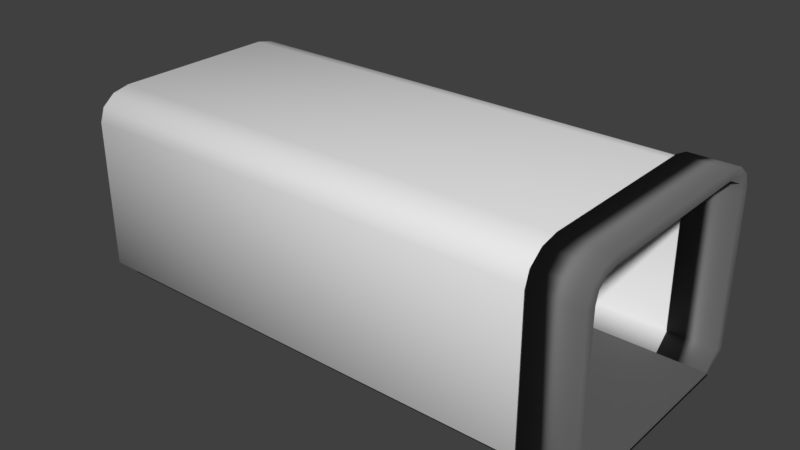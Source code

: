 # Source: CorridorAlex.blend  (saved by Blender 2.78.0; exported with 4.5.12 LTS)
import bpy
from mathutils import Matrix  # noqa: F401  (used for matrix-valued properties, if any)

bpy.ops.wm.read_factory_settings(use_empty=True)
scene = bpy.context.scene
scene.name = 'Scene'

# ---- collections
col_collection_1 = bpy.data.collections.new('Collection 1'); scene.collection.children.link(col_collection_1)

# ---- materials (node trees are filled in below, after node groups)
mat_material_008 = bpy.data.materials.new('Material.008')
mat_material_008.alpha_threshold = 0.0
mat_material_008.roughness = 0.5
mat_material_007 = bpy.data.materials.new('Material.007')
mat_material_007.alpha_threshold = 0.0
mat_material_007.roughness = 0.5

# ---- material node trees
mat_material_008.use_nodes = True; mat_material_008.node_tree.nodes.clear()
_N = mat_material_008.node_tree.nodes; _L = mat_material_008.node_tree.links
n0 = _N.new('ShaderNodeOutputMaterial'); n0.name = 'Material Output'; n0.location = (300, 300)
n1 = _N.new('ShaderNodeBsdfDiffuse'); n1.name = 'Diffuse BSDF'; n1.location = (10, 300)
n1.inputs[0].default_value = (0.1282, 0.1282, 0.1282, 1.0)
_L.new(n1.outputs[0], n0.inputs[0])
n0.is_active_output = True
mat_material_007.use_nodes = True; mat_material_007.node_tree.nodes.clear()
_N = mat_material_007.node_tree.nodes; _L = mat_material_007.node_tree.links
n0 = _N.new('ShaderNodeOutputMaterial'); n0.name = 'Material Output'; n0.location = (300, 300)
n1 = _N.new('ShaderNodeBsdfDiffuse'); n1.name = 'Diffuse BSDF'; n1.location = (10, 300)
n1.inputs[0].default_value = (0.1902, 0.1902, 0.1902, 1.0)
_L.new(n1.outputs[0], n0.inputs[0])
n0.is_active_output = True

# ---- world
world_world = bpy.data.worlds.new('World'); scene.world = world_world
world_world.color = (0.05088, 0.05088, 0.05088)
world_world.use_sun_shadow = False
world_world.sun_shadow_jitter_overblur = 0.0
world_world.cycles.sampling_method = 'MANUAL'

# ---- meshes
me_cube_001 = bpy.data.meshes.new('Cube.001')
me_cube_001.from_pydata([(-1.0, -1.0, -1.0), (-1.0, -1.0, 1.0), (-1.0, 1.0, -1.0), (-1.0, 1.0, 1.0), (1.0, -1.0, -1.0), (1.0, -1.0, 1.0), (1.0, 1.0, -1.0), (1.0, 1.0, 1.0)], [], [(0, 1, 3, 2), (2, 3, 7, 6), (6, 7, 5, 4), (4, 5, 1, 0), (2, 6, 4, 0), (7, 3, 1, 5)])
me_cube_001.polygons.foreach_set('use_smooth', [True] * 6)
me_cube_001.materials.append(mat_material_008)
me_cube_001.use_remesh_preserve_volume = False
me_cube_001.use_remesh_preserve_attributes = False
me_cube_001.use_mirror_vertex_groups = False
me_cube_001.update()
me_cube = bpy.data.meshes.new('Cube')
me_cube.from_pydata([(-1.0, -1.0, 0.7069), (-1.0, -0.7069, 1.0), (-1.0, -0.9607, 0.8535), (-1.0, -0.8535, 0.9607), (-1.0, 0.7069, 1.0), (-1.0, 1.0, 0.7069), (-1.0, 0.8535, 0.9607), (-1.0, 0.9607, 0.8535), (1.0, -0.7069, 1.0), (1.0, -1.0, 0.7069), (1.0, -0.8535, 0.9607), (1.0, -0.9607, 0.8535), (1.0, 1.0, 0.7069), (1.0, 0.7069, 1.0), (1.0, 0.9607, 0.8535), (1.0, 0.8535, 0.9607), (-1.0, -0.8492, -1.0), (-1.0, -1.0, -0.8492), (-1.0, 1.0, -0.8492), (-1.0, 0.8492, -1.0), (1.0, -1.0, -0.8492), (1.0, -0.8492, -1.0), (1.0, 0.8492, -1.0), (1.0, 1.0, -0.8492), (-1.0, -0.9504, 0.7004), (-1.0, -0.7004, 0.9504), (-1.0, -0.9174, 0.8285), (-1.0, -0.8285, 0.9174), (-1.0, 0.7004, 0.9504), (-1.0, 0.9504, 0.7004), (-1.0, 0.8285, 0.9174), (-1.0, 0.9174, 0.8285), (1.0, -0.7004, 0.9504), (1.0, -0.9504, 0.7004), (1.0, -0.8285, 0.9174), (1.0, -0.9174, 0.8285), (1.0, 0.9504, 0.7004), (1.0, 0.7004, 0.9504), (1.0, 0.9174, 0.8285), (1.0, 0.8285, 0.9174), (-1.0, -0.8139, -1.0), (-1.0, -0.9538, -0.8301), (-1.0, 0.9538, -0.8301), (-1.0, 0.8139, -1.0), (1.0, -0.9538, -0.8301), (1.0, -0.8139, -1.0), (1.0, 0.8139, -1.0), (1.0, 0.9538, -0.8301)], [], [(13, 4, 1, 8), (18, 5, 12, 23), (20, 9, 0, 17), (4, 13, 15, 6), (6, 15, 14, 7), (7, 14, 12, 5), (8, 1, 3, 10), (10, 3, 2, 11), (11, 2, 0, 9), (22, 19, 18, 23), (16, 21, 20, 17), (37, 32, 25, 28), (42, 47, 36, 29), (44, 41, 24, 33), (28, 30, 39, 37), (30, 31, 38, 39), (31, 29, 36, 38), (32, 34, 27, 25), (34, 35, 26, 27), (35, 33, 24, 26), (46, 47, 42, 43), (40, 41, 44, 45), (4, 6, 30, 28), (15, 13, 37, 39), (6, 7, 31, 30), (14, 15, 39, 38), (7, 5, 29, 31), (12, 14, 38, 36), (8, 10, 34, 32), (3, 1, 25, 27), (10, 11, 35, 34), (2, 3, 27, 26), (11, 9, 33, 35), (0, 2, 26, 24), (1, 4, 28, 25), (13, 8, 32, 37), (22, 23, 47, 46), (19, 22, 46, 43), (18, 19, 43, 42), (16, 17, 41, 40), (21, 16, 40, 45), (20, 21, 45, 44), (9, 20, 44, 33), (17, 0, 24, 41), (5, 18, 42, 29), (23, 12, 36, 47)])
me_cube.polygons.foreach_set('use_smooth', [True] * 46)
me_cube.use_remesh_preserve_volume = False
me_cube.use_remesh_preserve_attributes = False
me_cube.use_mirror_vertex_groups = False
me_cube.update()
me_cube_003 = bpy.data.meshes.new('Cube.003')
me_cube_003.from_pydata([(-1.0, -1.0, 0.7069), (-1.0, -0.7069, 1.0), (-1.0, -0.9607, 0.8535), (-1.0, -0.8535, 0.9607), (-1.0, 0.7069, 1.0), (-1.0, 1.0, 0.7069), (-1.0, 0.8535, 0.9607), (-1.0, 0.9607, 0.8535), (1.0, -0.7069, 1.0), (1.0, -1.0, 0.7069), (1.0, -0.8535, 0.9607), (1.0, -0.9607, 0.8535), (1.0, 1.0, 0.7069), (1.0, 0.7069, 1.0), (1.0, 0.9607, 0.8535), (1.0, 0.8535, 0.9607), (-1.0, -0.816, -0.9607), (-1.0, -1.0, -0.8492), (-1.0, 1.0, -0.8492), (-1.0, 0.816, -0.9607), (1.0, -1.0, -0.8492), (1.0, -0.816, -0.9607), (1.0, 0.816, -0.9607), (1.0, 1.0, -0.8492), (-1.0, -0.9009, 0.6939), (-1.0, -0.6939, 0.9009), (-1.0, -0.8741, 0.8035), (-1.0, -0.8035, 0.8741), (-1.0, 0.6939, 0.9009), (-1.0, 0.9009, 0.6939), (-1.0, 0.8035, 0.8741), (-1.0, 0.8741, 0.8035), (1.0, -0.6939, 0.9009), (1.0, -0.9009, 0.6939), (1.0, -0.8035, 0.8741), (1.0, -0.8741, 0.8035), (1.0, 0.9009, 0.6939), (1.0, 0.6939, 0.9009), (1.0, 0.8741, 0.8035), (1.0, 0.8035, 0.8741), (-1.0, -0.7785, -0.9607), (-1.0, -0.9076, -0.8109), (-1.0, 0.9076, -0.8109), (-1.0, 0.7785, -0.9607), (1.0, -0.9076, -0.8109), (1.0, -0.7785, -0.9607), (1.0, 0.7785, -0.9607), (1.0, 0.9076, -0.8109)], [], [(13, 4, 1, 8), (18, 5, 12, 23), (20, 9, 0, 17), (4, 13, 15, 6), (6, 15, 14, 7), (7, 14, 12, 5), (8, 1, 3, 10), (10, 3, 2, 11), (11, 2, 0, 9), (22, 19, 18, 23), (16, 21, 20, 17), (37, 32, 25, 28), (42, 47, 36, 29), (44, 41, 24, 33), (28, 30, 39, 37), (30, 31, 38, 39), (31, 29, 36, 38), (32, 34, 27, 25), (34, 35, 26, 27), (35, 33, 24, 26), (46, 47, 42, 43), (40, 41, 44, 45), (4, 6, 30, 28), (15, 13, 37, 39), (6, 7, 31, 30), (14, 15, 39, 38), (7, 5, 29, 31), (12, 14, 38, 36), (8, 10, 34, 32), (3, 1, 25, 27), (10, 11, 35, 34), (2, 3, 27, 26), (11, 9, 33, 35), (0, 2, 26, 24), (1, 4, 28, 25), (13, 8, 32, 37), (22, 23, 47, 46), (19, 22, 46, 43), (18, 19, 43, 42), (16, 17, 41, 40), (21, 16, 40, 45), (20, 21, 45, 44), (9, 20, 44, 33), (17, 0, 24, 41), (5, 18, 42, 29), (23, 12, 36, 47)])
me_cube_003.polygons.foreach_set('use_smooth', [True] * 46)
me_cube_003.materials.append(mat_material_007)
me_cube_003.use_remesh_preserve_volume = False
me_cube_003.use_remesh_preserve_attributes = False
me_cube_003.use_mirror_vertex_groups = False
me_cube_003.update()

# ---- objects
ob_cube_001 = bpy.data.objects.new('Cube.001', me_cube_001)
ob_cube = bpy.data.objects.new('Cube', me_cube)
ob_cube_002 = bpy.data.objects.new('Cube.002', me_cube_003)

# ---- transforms, parenting, visibility, modifiers, constraints
ob_cube_001.location = (0.5, 0.0, 0.05368)
ob_cube_001.scale = (5.5, 2.1, 0.05)
ob_cube_001.lineart.crease_threshold = 0.0
ob_cube.location = (0.0, 0.0, 2.104)
ob_cube.scale = (5.0, 2.5, 2.0)
ob_cube.lineart.crease_threshold = 0.0
ob_cube_002.location = (5.5, 0.0, 2.104)
ob_cube_002.scale = (0.5, 2.602, 2.082)
ob_cube_002.lineart.crease_threshold = 0.0

# ---- collection membership
col_collection_1.objects.link(ob_cube_001)
col_collection_1.objects.link(ob_cube)
col_collection_1.objects.link(ob_cube_002)

# ---- scene / render settings (as saved in the file)
scene.frame_start = 1; scene.frame_end = 250; scene.frame_set(1)
scene.render.engine = 'CYCLES'
scene.render.resolution_percentage = 50
scene.render.dither_intensity = 0.0
scene.cycles.use_denoising = False
scene.cycles.samples = 128
scene.cycles.sampling_pattern = 'TABULATED_SOBOL'
scene.cycles.light_sampling_threshold = 0.0
scene.cycles.use_adaptive_sampling = False
scene.cycles.use_light_tree = False
scene.cycles.blur_glossy = 0.0
scene.cycles.sample_clamp_indirect = 0.0
scene.view_settings.view_transform = 'Standard'
bpy.context.view_layer.update()

# ---- added for rendering (the .blend has no active camera and no usable light): camera, sun
cam_auto = bpy.data.cameras.new('AutoCamera')
cam_auto.lens = 50.0
cam_auto.sensor_width = 36.0
cam_auto.clip_end = 1000.0
ob_auto_camera = bpy.data.objects.new('AutoCamera', cam_auto)
scene.collection.objects.link(ob_auto_camera)
ob_auto_camera.location = (12.4053, -14.2864, 11.6188)
ob_auto_camera.rotation_euler = (1.09748, -7.21219e-08, 0.694738)
scene.camera = ob_auto_camera
light_auto_sun = bpy.data.lights.new('AutoSun', 'SUN')
light_auto_sun.energy = 3.0
light_auto_sun.angle = 0.0523599
ob_auto_sun = bpy.data.objects.new('AutoSun', light_auto_sun)
scene.collection.objects.link(ob_auto_sun)
ob_auto_sun.rotation_euler = (0.872665, 0.174533, 0.523599)
bpy.context.view_layer.update()
